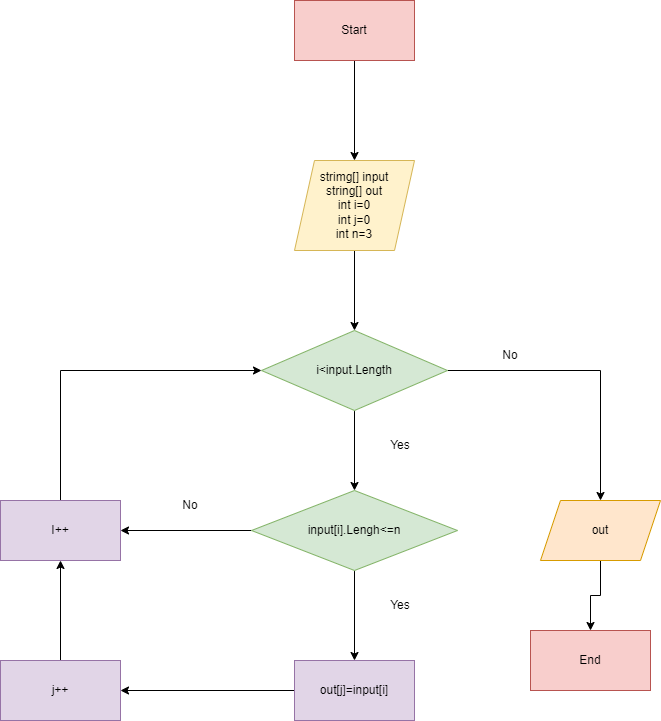

The diagram above was exported from draw.io. Its source (the exported page's mxGraphModel, read from the mxfile embedded in the PNG):
<mxGraphModel dx="868" dy="553" grid="1" gridSize="10" guides="1" tooltips="1" connect="1" arrows="1" fold="1" page="1" pageScale="1" pageWidth="827" pageHeight="1169" math="0" shadow="0">
  <root>
    <mxCell id="0" />
    <mxCell id="1" parent="0" />
    <mxCell id="rx9pEi3HqWLFemKXX8aX-5" style="edgeStyle=orthogonalEdgeStyle;rounded=0;orthogonalLoop=1;jettySize=auto;html=1;exitX=0.5;exitY=1;exitDx=0;exitDy=0;entryX=0.5;entryY=0;entryDx=0;entryDy=0;" edge="1" parent="1" source="rx9pEi3HqWLFemKXX8aX-1" target="rx9pEi3HqWLFemKXX8aX-3">
      <mxGeometry relative="1" as="geometry" />
    </mxCell>
    <mxCell id="rx9pEi3HqWLFemKXX8aX-1" value="Start" style="rounded=0;whiteSpace=wrap;html=1;fillColor=#f8cecc;strokeColor=#b85450;" vertex="1" parent="1">
      <mxGeometry x="354" y="40" width="120" height="60" as="geometry" />
    </mxCell>
    <mxCell id="rx9pEi3HqWLFemKXX8aX-8" style="edgeStyle=orthogonalEdgeStyle;rounded=0;orthogonalLoop=1;jettySize=auto;html=1;exitX=0.5;exitY=1;exitDx=0;exitDy=0;entryX=0.5;entryY=0;entryDx=0;entryDy=0;" edge="1" parent="1" source="rx9pEi3HqWLFemKXX8aX-3" target="rx9pEi3HqWLFemKXX8aX-6">
      <mxGeometry relative="1" as="geometry" />
    </mxCell>
    <mxCell id="rx9pEi3HqWLFemKXX8aX-3" value="strimg[] input&lt;br&gt;string[] out&lt;br&gt;int i=0&lt;br&gt;int j=0&lt;br&gt;int n=3" style="shape=parallelogram;perimeter=parallelogramPerimeter;whiteSpace=wrap;html=1;fixedSize=1;fillColor=#fff2cc;strokeColor=#d6b656;" vertex="1" parent="1">
      <mxGeometry x="354" y="200" width="120" height="90" as="geometry" />
    </mxCell>
    <mxCell id="rx9pEi3HqWLFemKXX8aX-9" style="edgeStyle=orthogonalEdgeStyle;rounded=0;orthogonalLoop=1;jettySize=auto;html=1;exitX=0.5;exitY=1;exitDx=0;exitDy=0;" edge="1" parent="1" source="rx9pEi3HqWLFemKXX8aX-6">
      <mxGeometry relative="1" as="geometry">
        <mxPoint x="414" y="530" as="targetPoint" />
      </mxGeometry>
    </mxCell>
    <mxCell id="rx9pEi3HqWLFemKXX8aX-31" style="edgeStyle=orthogonalEdgeStyle;rounded=0;orthogonalLoop=1;jettySize=auto;html=1;exitX=1;exitY=0.5;exitDx=0;exitDy=0;entryX=0.5;entryY=0;entryDx=0;entryDy=0;" edge="1" parent="1" source="rx9pEi3HqWLFemKXX8aX-6" target="rx9pEi3HqWLFemKXX8aX-13">
      <mxGeometry relative="1" as="geometry" />
    </mxCell>
    <mxCell id="rx9pEi3HqWLFemKXX8aX-6" value="i&amp;lt;input.Length" style="rhombus;whiteSpace=wrap;html=1;fillColor=#d5e8d4;strokeColor=#82b366;" vertex="1" parent="1">
      <mxGeometry x="321" y="370" width="186" height="80" as="geometry" />
    </mxCell>
    <mxCell id="rx9pEi3HqWLFemKXX8aX-21" style="edgeStyle=orthogonalEdgeStyle;rounded=0;orthogonalLoop=1;jettySize=auto;html=1;exitX=0.5;exitY=1;exitDx=0;exitDy=0;" edge="1" parent="1" source="rx9pEi3HqWLFemKXX8aX-10">
      <mxGeometry relative="1" as="geometry">
        <mxPoint x="414" y="700" as="targetPoint" />
      </mxGeometry>
    </mxCell>
    <mxCell id="rx9pEi3HqWLFemKXX8aX-28" style="edgeStyle=orthogonalEdgeStyle;rounded=0;orthogonalLoop=1;jettySize=auto;html=1;exitX=0;exitY=0.5;exitDx=0;exitDy=0;entryX=1;entryY=0.5;entryDx=0;entryDy=0;" edge="1" parent="1" source="rx9pEi3HqWLFemKXX8aX-10" target="rx9pEi3HqWLFemKXX8aX-27">
      <mxGeometry relative="1" as="geometry" />
    </mxCell>
    <mxCell id="rx9pEi3HqWLFemKXX8aX-10" value="input[i].Lengh&amp;lt;=n" style="rhombus;whiteSpace=wrap;html=1;fillColor=#d5e8d4;strokeColor=#82b366;" vertex="1" parent="1">
      <mxGeometry x="311" y="530" width="206" height="80" as="geometry" />
    </mxCell>
    <mxCell id="rx9pEi3HqWLFemKXX8aX-16" style="edgeStyle=orthogonalEdgeStyle;rounded=0;orthogonalLoop=1;jettySize=auto;html=1;exitX=0.5;exitY=1;exitDx=0;exitDy=0;entryX=0.5;entryY=0;entryDx=0;entryDy=0;" edge="1" parent="1" source="rx9pEi3HqWLFemKXX8aX-13" target="rx9pEi3HqWLFemKXX8aX-15">
      <mxGeometry relative="1" as="geometry" />
    </mxCell>
    <mxCell id="rx9pEi3HqWLFemKXX8aX-13" value="out" style="shape=parallelogram;perimeter=parallelogramPerimeter;whiteSpace=wrap;html=1;fixedSize=1;fillColor=#ffe6cc;strokeColor=#d79b00;" vertex="1" parent="1">
      <mxGeometry x="600" y="540" width="120" height="60" as="geometry" />
    </mxCell>
    <mxCell id="rx9pEi3HqWLFemKXX8aX-15" value="End" style="rounded=0;whiteSpace=wrap;html=1;fillColor=#f8cecc;strokeColor=#b85450;" vertex="1" parent="1">
      <mxGeometry x="590" y="670" width="120" height="60" as="geometry" />
    </mxCell>
    <mxCell id="rx9pEi3HqWLFemKXX8aX-17" value="No" style="text;html=1;strokeColor=none;fillColor=none;align=center;verticalAlign=middle;whiteSpace=wrap;rounded=0;" vertex="1" parent="1">
      <mxGeometry x="540" y="380" width="60" height="30" as="geometry" />
    </mxCell>
    <mxCell id="rx9pEi3HqWLFemKXX8aX-19" value="Yes" style="text;html=1;strokeColor=none;fillColor=none;align=center;verticalAlign=middle;whiteSpace=wrap;rounded=0;" vertex="1" parent="1">
      <mxGeometry x="430" y="470" width="60" height="30" as="geometry" />
    </mxCell>
    <mxCell id="rx9pEi3HqWLFemKXX8aX-24" style="edgeStyle=orthogonalEdgeStyle;rounded=0;orthogonalLoop=1;jettySize=auto;html=1;exitX=0;exitY=0.5;exitDx=0;exitDy=0;" edge="1" parent="1" source="rx9pEi3HqWLFemKXX8aX-22">
      <mxGeometry relative="1" as="geometry">
        <mxPoint x="180" y="730" as="targetPoint" />
      </mxGeometry>
    </mxCell>
    <mxCell id="rx9pEi3HqWLFemKXX8aX-22" value="out[j]=input[i]" style="rounded=0;whiteSpace=wrap;html=1;fillColor=#e1d5e7;strokeColor=#9673a6;" vertex="1" parent="1">
      <mxGeometry x="354" y="700" width="120" height="60" as="geometry" />
    </mxCell>
    <mxCell id="rx9pEi3HqWLFemKXX8aX-23" value="Yes" style="text;html=1;strokeColor=none;fillColor=none;align=center;verticalAlign=middle;whiteSpace=wrap;rounded=0;" vertex="1" parent="1">
      <mxGeometry x="430" y="630" width="60" height="30" as="geometry" />
    </mxCell>
    <mxCell id="rx9pEi3HqWLFemKXX8aX-26" style="edgeStyle=orthogonalEdgeStyle;rounded=0;orthogonalLoop=1;jettySize=auto;html=1;exitX=0.5;exitY=0;exitDx=0;exitDy=0;entryX=0.5;entryY=1;entryDx=0;entryDy=0;" edge="1" parent="1" source="rx9pEi3HqWLFemKXX8aX-25" target="rx9pEi3HqWLFemKXX8aX-27">
      <mxGeometry relative="1" as="geometry">
        <mxPoint x="120" y="610" as="targetPoint" />
      </mxGeometry>
    </mxCell>
    <mxCell id="rx9pEi3HqWLFemKXX8aX-25" value="j++" style="rounded=0;whiteSpace=wrap;html=1;fillColor=#e1d5e7;strokeColor=#9673a6;" vertex="1" parent="1">
      <mxGeometry x="60" y="700" width="120" height="60" as="geometry" />
    </mxCell>
    <mxCell id="rx9pEi3HqWLFemKXX8aX-30" style="edgeStyle=orthogonalEdgeStyle;rounded=0;orthogonalLoop=1;jettySize=auto;html=1;exitX=0.5;exitY=0;exitDx=0;exitDy=0;entryX=0;entryY=0.5;entryDx=0;entryDy=0;" edge="1" parent="1" source="rx9pEi3HqWLFemKXX8aX-27" target="rx9pEi3HqWLFemKXX8aX-6">
      <mxGeometry relative="1" as="geometry" />
    </mxCell>
    <mxCell id="rx9pEi3HqWLFemKXX8aX-27" value="I++" style="rounded=0;whiteSpace=wrap;html=1;fillColor=#e1d5e7;strokeColor=#9673a6;" vertex="1" parent="1">
      <mxGeometry x="60" y="540" width="120" height="60" as="geometry" />
    </mxCell>
    <mxCell id="rx9pEi3HqWLFemKXX8aX-29" value="No" style="text;html=1;strokeColor=none;fillColor=none;align=center;verticalAlign=middle;whiteSpace=wrap;rounded=0;" vertex="1" parent="1">
      <mxGeometry x="220" y="530" width="60" height="30" as="geometry" />
    </mxCell>
  </root>
</mxGraphModel>